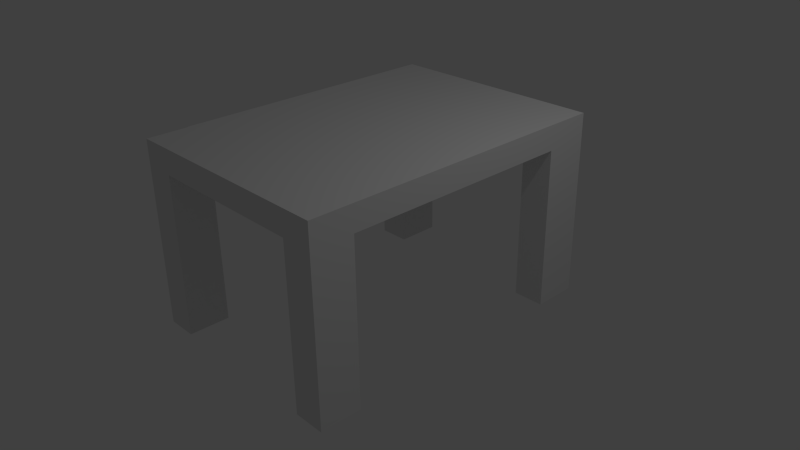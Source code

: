 # Source: stol.blend  (saved by Blender 2.66.1; exported with 4.5.12 LTS)
import bpy
from mathutils import Matrix  # noqa: F401  (used for matrix-valued properties, if any)

bpy.ops.wm.read_factory_settings(use_empty=True)
scene = bpy.context.scene
scene.name = 'Scene'

# ---- collections
col_collection_1 = bpy.data.collections.new('Collection 1'); scene.collection.children.link(col_collection_1)

# ---- materials (node trees are filled in below, after node groups)
mat_material = bpy.data.materials.new('Material')
mat_material.alpha_threshold = 0.0
mat_material.use_transparent_shadow = False
mat_material.roughness = 0.5
mat_material.line_color = (0.0, 0.0, 0.0, 1.0)

# ---- material node trees

# ---- world
world_world = bpy.data.worlds.new('World'); scene.world = world_world
world_world.color = (0.05088, 0.05088, 0.05088)
world_world.use_sun_shadow = False
world_world.sun_shadow_jitter_overblur = 0.0
world_world.cycles.sampling_method = 'MANUAL'
world_world.cycles.sample_map_resolution = 256

# ---- cameras
cam_camera = bpy.data.cameras.new('Camera')
cam_camera.clip_end = 100.0
cam_camera.lens = 35.0
cam_camera.sensor_width = 32.0
cam_camera.sensor_height = 18.0
cam_camera.ortho_scale = 7.314
cam_camera.dof.focus_distance = 0.0
cam_camera.dof.aperture_fstop = 128.0

# ---- lights
light_lamp = bpy.data.lights.new('Lamp', 'POINT')
light_lamp.transmission_factor = 0.0
light_lamp.cutoff_distance = 30.0
light_lamp.energy = 100.0
light_lamp.shadow_buffer_clip_start = 1.001
light_lamp.shadow_soft_size = 0.1
light_lamp.shadow_maximum_resolution = 0.006
light_lamp.use_absolute_resolution = True
light_lamp.cycles.use_multiple_importance_sampling = False

# ---- meshes
me_cube = bpy.data.meshes.new('Cube')
me_cube.from_pydata([(1.0, 1.0, -1.0), (1.0, -1.0, -1.0), (-1.0, -1.0, -1.0), (-1.0, 1.0, -1.0), (1.0, 1.0, 1.0), (1.0, -1.0, 1.0), (-1.0, -1.0, 1.0), (-1.0, 1.0, 1.0), (1.0, -1.355, -1.0), (-1.0, -1.355, -1.0), (1.0, -1.355, 1.0), (-1.0, -1.355, 1.0), (1.386, 1.0, -1.0), (1.386, -1.0, -1.0), (1.386, 1.0, 1.0), (1.386, -1.0, 1.0), (1.0, -1.0, -1.0), (1.0, -1.0, 1.0), (1.386, -1.0, -1.0), (1.386, -1.0, 1.0), (1.386, -1.0, -1.0), (1.386, -1.0, 1.0), (1.386, -1.355, -1.0), (1.386, -1.355, 1.0), (-1.398, -1.0, -1.0), (-1.398, 1.0, -1.0), (-1.398, -1.0, 1.0), (-1.398, 1.0, 1.0), (-1.0, -1.0, -1.0), (-1.0, -1.0, 1.0), (-1.398, -1.0, -1.0), (-1.398, -1.0, 1.0), (-1.0, -1.0, -1.0), (-1.0, -1.0, 1.0), (-1.0, -1.355, -1.0), (-1.0, -1.355, 1.0), (-1.386, -1.0, -1.0), (-1.386, -1.0, 1.0), (-1.386, -1.355, -1.0), (-1.386, -1.355, 1.0), (1.0, 1.386, -1.0), (-1.0, 1.386, -1.0), (1.0, 1.386, 1.0), (-1.0, 1.386, 1.0), (1.0, 1.386, -1.0), (1.0, 1.386, 1.0), (1.386, 1.386, -1.0), (1.386, 1.386, 1.0), (-1.0, 1.386, -1.0), (-1.0, 1.386, 1.0), (-1.398, 1.386, -1.0), (-1.398, 1.386, 1.0), (-1.0, 1.0, -14.02), (-1.398, 1.0, -14.02), (-1.0, 1.386, -14.02), (-1.398, 1.386, -14.02), (1.0, 1.0, -14.02), (1.386, 1.0, -14.02), (1.0, 1.386, -14.02), (1.386, 1.386, -14.02), (1.0, -1.0, -14.02), (1.0, -1.355, -14.02), (1.386, -1.0, -14.02), (1.386, -1.355, -14.02), (-1.0, -1.0, -14.02), (-1.0, -1.355, -14.02), (-1.386, -1.0, -14.02), (-1.386, -1.355, -14.02)], [], [(0, 1, 2, 3), (4, 7, 6, 5), (1, 0, 12, 13), (1, 5, 21, 20), (7, 3, 48, 49), (3, 7, 43, 41), (8, 10, 11, 9), (9, 11, 35, 34), (5, 6, 11, 10), (2, 1, 8, 9), (12, 14, 15, 13), (1, 13, 18, 16), (4, 5, 15, 14), (4, 14, 47, 45), (17, 16, 18, 19), (13, 15, 19, 18), (15, 5, 17, 19), (5, 1, 16, 17), (20, 21, 23, 22), (5, 10, 23, 21), (10, 8, 22, 23), (1, 20, 62, 60), (24, 26, 27, 25), (6, 7, 27, 26), (3, 2, 24, 25), (24, 2, 28, 30), (28, 29, 31, 30), (26, 24, 30, 31), (2, 6, 29, 28), (6, 26, 31, 29), (36, 32, 64, 66), (2, 9, 34, 32), (11, 6, 33, 35), (6, 2, 32, 33), (37, 36, 38, 39), (35, 33, 37, 39), (33, 32, 36, 37), (34, 35, 39, 38), (42, 40, 41, 43), (0, 3, 41, 40), (7, 4, 42, 43), (4, 0, 40, 42), (44, 45, 47, 46), (0, 4, 45, 44), (44, 46, 59, 58), (14, 12, 46, 47), (49, 48, 50, 51), (3, 25, 53, 52), (27, 7, 49, 51), (25, 27, 51, 50), (52, 53, 55, 54), (48, 3, 52, 54), (50, 48, 54, 55), (25, 50, 55, 53), (57, 56, 58, 59), (12, 0, 56, 57), (0, 44, 58, 56), (46, 12, 57, 59), (61, 60, 62, 63), (8, 1, 60, 61), (20, 22, 63, 62), (22, 8, 61, 63), (64, 65, 67, 66), (32, 34, 65, 64), (38, 36, 66, 67), (34, 38, 67, 65)])
me_cube.materials.append(mat_material)
me_cube.use_remesh_preserve_volume = False
me_cube.use_remesh_preserve_attributes = False
me_cube.use_mirror_vertex_groups = False
me_cube.update()

# ---- objects
ob_cube = bpy.data.objects.new('Cube', me_cube)
ob_lamp = bpy.data.objects.new('Lamp', light_lamp)
ob_camera = bpy.data.objects.new('Camera', cam_camera)

# ---- transforms, parenting, visibility, modifiers, constraints
ob_cube.location = (0.0, 0.0, 1.576)
ob_cube.scale = (1.096, 1.571, 0.167)
ob_cube.lock_rotations_4d = False
ob_cube.empty_display_type = 'ARROWS'
ob_cube.lineart.crease_threshold = 0.0
ob_lamp.location = (4.076, 1.005, 5.904)
ob_lamp.rotation_euler = (0.6503, 0.05522, 1.866)
ob_lamp.lock_rotations_4d = False
ob_lamp.empty_display_type = 'ARROWS'
ob_lamp.color = (0.0, 0.0, 0.0, 0.0)
ob_lamp.lineart.crease_threshold = 0.0
ob_camera.location = (7.481, -6.508, 5.344)
ob_camera.rotation_euler = (1.109, 0.01082, 0.8149)
ob_camera.lock_rotations_4d = False
ob_camera.empty_display_type = 'ARROWS'
ob_camera.color = (0.0, 0.0, 0.0, 0.0)
ob_camera.display_type = 'WIRE'
ob_camera.lineart.crease_threshold = 0.0

# ---- collection membership
col_collection_1.objects.link(ob_cube)
col_collection_1.objects.link(ob_lamp)
col_collection_1.objects.link(ob_camera)

# ---- scene / render settings (as saved in the file)
scene.camera = ob_camera
scene.frame_start = 1; scene.frame_end = 250; scene.frame_set(1)
scene.render.engine = 'BLENDER_EEVEE_NEXT'
scene.render.image_settings.color_mode = 'RGB'
scene.render.image_settings.compression = 90
scene.render.resolution_percentage = 50
scene.render.dither_intensity = 0.0
scene.render.bake_margin = 2
scene.cycles.use_denoising = False
scene.cycles.samples = 10
scene.cycles.sampling_pattern = 'TABULATED_SOBOL'
scene.cycles.light_sampling_threshold = 0.0
scene.cycles.use_adaptive_sampling = False
scene.cycles.use_light_tree = False
scene.cycles.blur_glossy = 0.0
scene.cycles.volume_bounces = 1
scene.cycles.pixel_filter_type = 'GAUSSIAN'
scene.cycles.sample_clamp_indirect = 0.0
scene.view_settings.view_transform = 'Standard'
bpy.context.view_layer.update()
